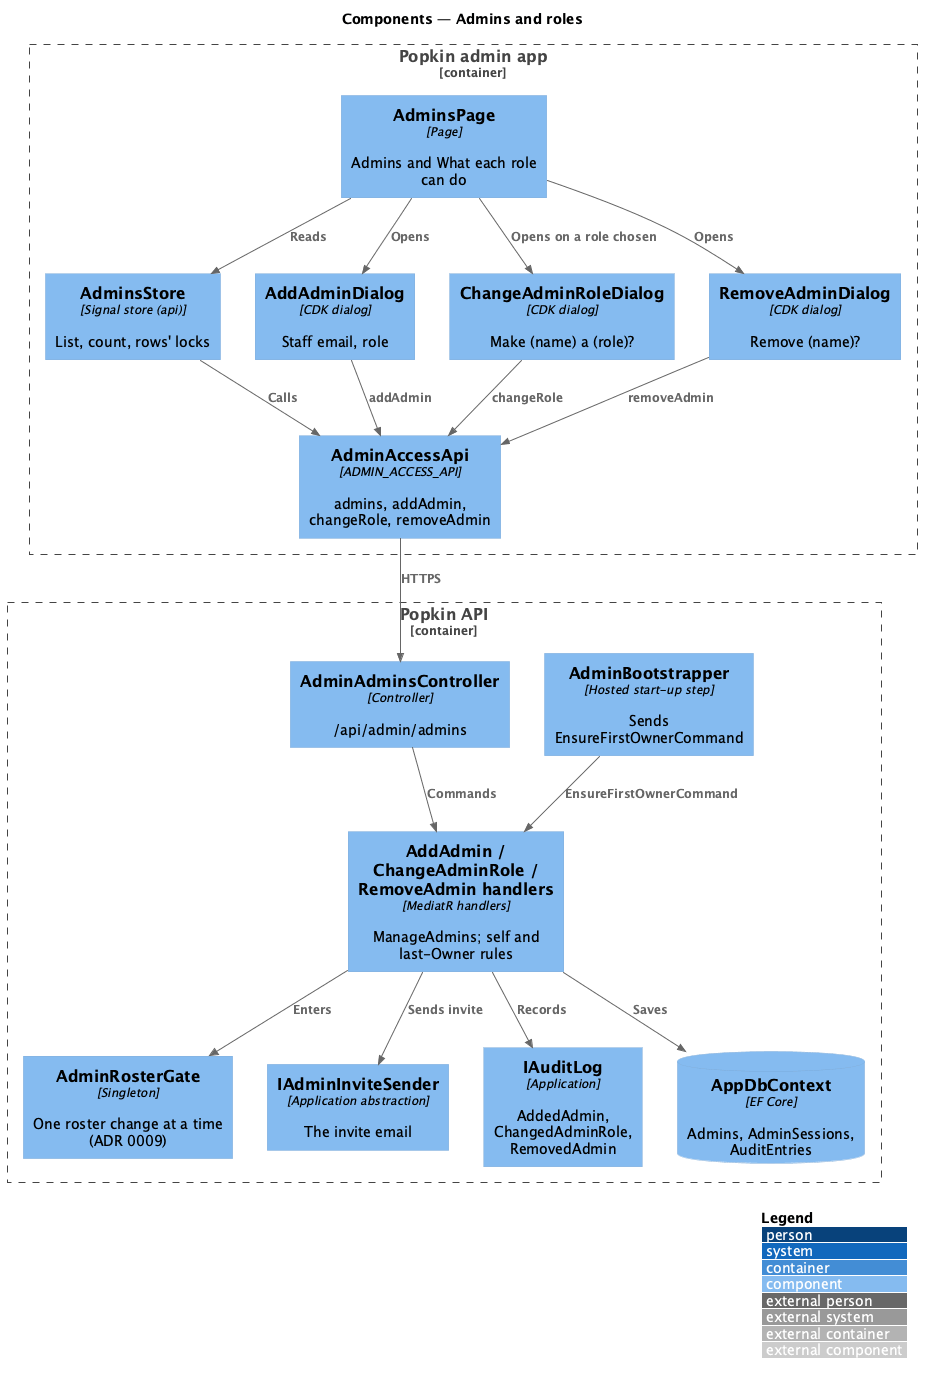

The diagram above was rendered by PlantUML. Its source (embedded in the PNG):
@startuml
!include <C4/C4_Component>
LAYOUT_WITH_LEGEND()
title Components — Admins and roles

Container_Boundary(adminapp, "Popkin admin app") {
  Component(page, "AdminsPage", "Page", "Admins and What each role can do")
  Component(store, "AdminsStore", "Signal store (api)", "List, count, rows' locks")
  Component(add, "AddAdminDialog", "CDK dialog", "Staff email, role")
  Component(chg, "ChangeAdminRoleDialog", "CDK dialog", "Make (name) a (role)?")
  Component(rem, "RemoveAdminDialog", "CDK dialog", "Remove (name)?")
  Component(client, "AdminAccessApi", "ADMIN_ACCESS_API", "admins, addAdmin, changeRole, removeAdmin")
}
Container_Boundary(api, "Popkin API") {
  Component(ctrl, "AdminAdminsController", "Controller", "/api/admin/admins")
  Component(boot, "AdminBootstrapper", "Hosted start-up step", "Sends EnsureFirstOwnerCommand")
  Component(handlers, "AddAdmin / ChangeAdminRole / RemoveAdmin handlers", "MediatR handlers", "ManageAdmins; self and last-Owner rules")
  Component(gate, "AdminRosterGate", "Singleton", "One roster change at a time (ADR 0009)")
  Component(sender, "IAdminInviteSender", "Application abstraction", "The invite email")
  Component(log, "IAuditLog", "Application", "AddedAdmin, ChangedAdminRole, RemovedAdmin")
  ComponentDb(db, "AppDbContext", "EF Core", "Admins, AdminSessions, AuditEntries")
}
Rel(page, store, "Reads")
Rel(page, add, "Opens")
Rel(page, chg, "Opens on a role chosen")
Rel(page, rem, "Opens")
Rel(store, client, "Calls")
Rel(add, client, "addAdmin")
Rel(chg, client, "changeRole")
Rel(rem, client, "removeAdmin")
Rel(client, ctrl, "HTTPS")
Rel(ctrl, handlers, "Commands")
Rel(boot, handlers, "EnsureFirstOwnerCommand")
Rel(handlers, gate, "Enters")
Rel(handlers, sender, "Sends invite")
Rel(handlers, log, "Records")
Rel(handlers, db, "Saves")
@enduml